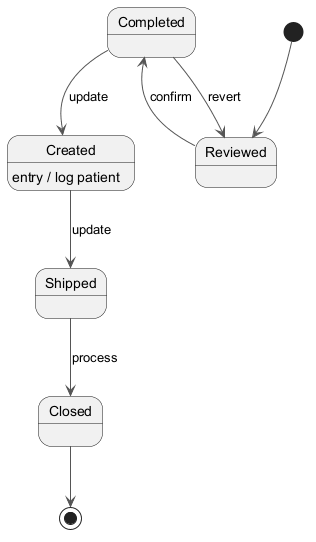

The diagram above was rendered by PlantUML. Its source (embedded in the PNG):
@startuml
skinparam monochrome true
skinparam ArrowColor #555555
[*] --> Reviewed
Reviewed --> Completed : confirm
Completed --> Created : update
Created --> Shipped : update
Created : entry / log patient
Shipped --> Closed : process
Completed --> Reviewed : revert
Closed --> [*]
@enduml